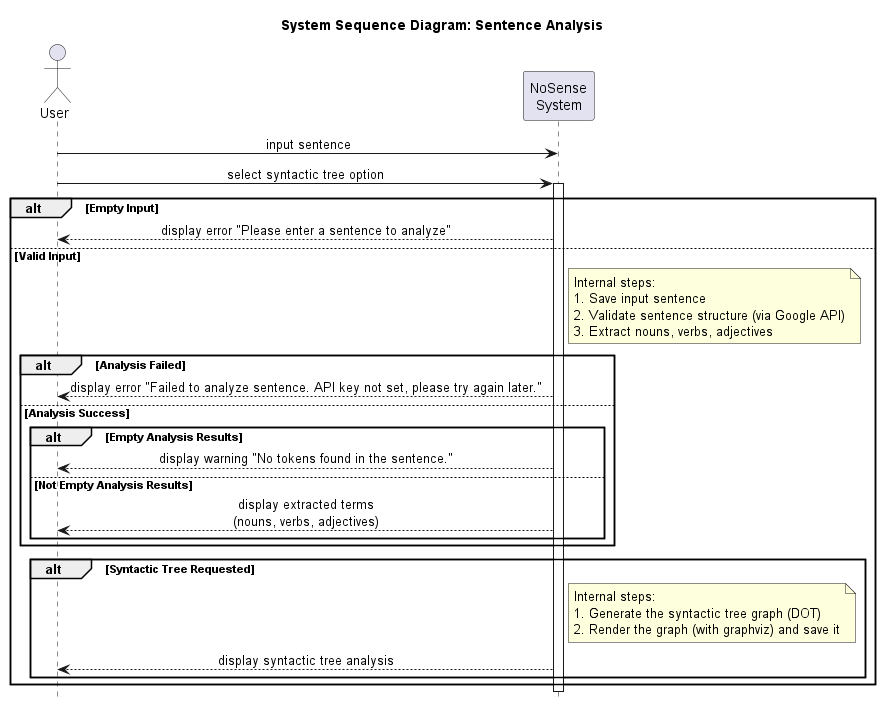

The diagram above was rendered by PlantUML. Its source (embedded in the PNG):
@startuml SentenceAnalysis
hide footbox
skinparam sequenceMessageAlign center
title System Sequence Diagram: Sentence Analysis

actor User
participant "NoSense\nSystem" as System

User -> System: input sentence
User -> System: select syntactic tree option
activate System

alt Empty Input
    System --> User: display error "Please enter a sentence to analyze"
else Valid Input
    note right of System
      Internal steps:
      1. Save input sentence
      2. Validate sentence structure (via Google API)
      3. Extract nouns, verbs, adjectives
    end note

    alt Analysis Failed
        System --> User: display error "Failed to analyze sentence. API key not set, please try again later."
    else Analysis Success
        alt Empty Analysis Results
            System --> User: display warning "No tokens found in the sentence."
        else Not Empty Analysis Results
            System --> User: display extracted terms\n(nouns, verbs, adjectives)
        end
    end

    alt Syntactic Tree Requested
        note right of System
            Internal steps:
            1. Generate the syntactic tree graph (DOT)
            2. Render the graph (with graphviz) and save it
        end note
        
        System --> User: display syntactic tree analysis
    end
end
deactivate System

@enduml